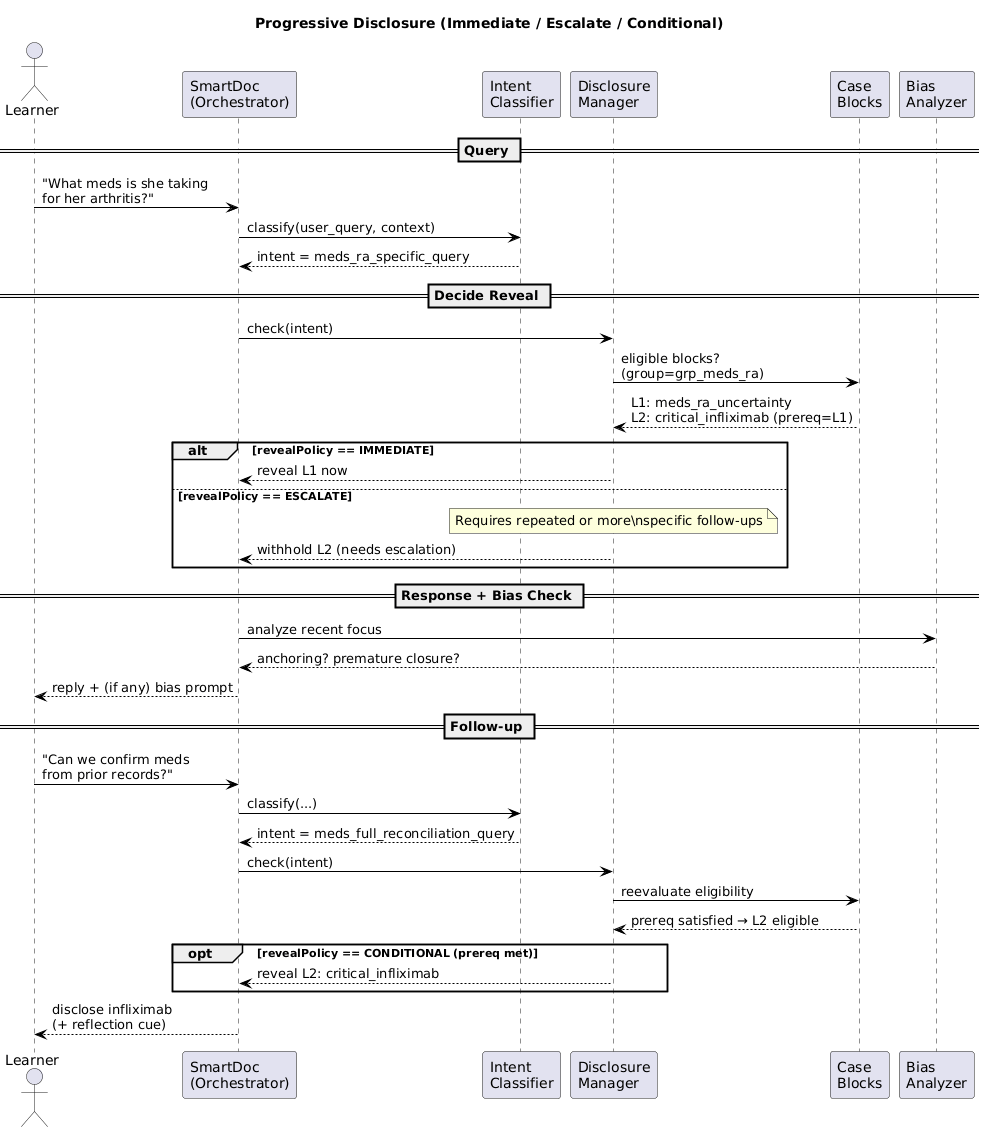

The diagram above was rendered by PlantUML. Its source (embedded in the PNG):
@startuml
title Progressive Disclosure (Immediate / Escalate / Conditional)

skinparam shadowing false
skinparam defaultTextAlignment left
skinparam ArrowColor Black
skinparam sequenceArrowThickness 1

actor Learner
participant "SmartDoc\n(Orchestrator)" as SD
participant "Intent\nClassifier" as IC
participant "Disclosure\nManager" as DM
participant "Case\nBlocks" as CB
participant "Bias\nAnalyzer" as BA

== Query ==
Learner -> SD : "What meds is she taking\nfor her arthritis?"
SD -> IC : classify(user_query, context)
IC --> SD : intent = meds_ra_specific_query

== Decide Reveal ==
SD -> DM : check(intent)
DM -> CB : eligible blocks?\n(group=grp_meds_ra)
CB --> DM : L1: meds_ra_uncertainty\nL2: critical_infliximab (prereq=L1)

alt revealPolicy == IMMEDIATE
  DM --> SD : reveal L1 now
else revealPolicy == ESCALATE
  note over DM
    Requires repeated or more\nspecific follow-ups
  end note
  DM --> SD : withhold L2 (needs escalation)
end

== Response + Bias Check ==
SD -> BA : analyze recent focus
BA --> SD : anchoring? premature closure?
SD --> Learner : reply + (if any) bias prompt

== Follow-up ==
Learner -> SD : "Can we confirm meds\nfrom prior records?"
SD -> IC : classify(...)
IC --> SD : intent = meds_full_reconciliation_query
SD -> DM : check(intent)
DM -> CB : reevaluate eligibility
CB --> DM : prereq satisfied → L2 eligible

opt revealPolicy == CONDITIONAL (prereq met)
  DM --> SD : reveal L2: critical_infliximab
end
SD --> Learner : disclose infliximab\n(+ reflection cue)
@enduml